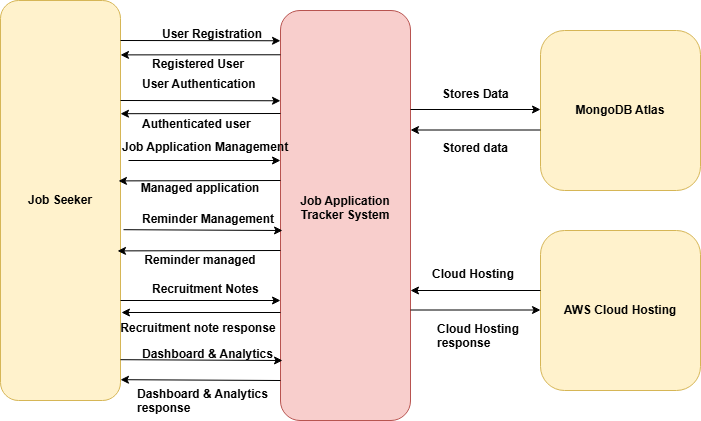

The diagram above was exported from draw.io. Its source (the exported page's mxGraphModel, read from the mxfile embedded in the PNG):
<mxGraphModel dx="1414" dy="754" grid="1" gridSize="10" guides="1" tooltips="1" connect="1" arrows="1" fold="1" page="1" pageScale="1" pageWidth="850" pageHeight="1100" math="0" shadow="0">
  <root>
    <mxCell id="0" />
    <mxCell id="1" parent="0" />
    <mxCell id="FVNX7CODewtez7d6xOYT-1" parent="1" style="rounded=1;whiteSpace=wrap;html=1;direction=south;fontStyle=1;fillColor=#f8cecc;strokeColor=#b85450;" value="&#10;Job Application Tracker System    &#10;&#10;" vertex="1">
      <mxGeometry height="410" width="130" x="370" y="90" as="geometry" />
    </mxCell>
    <mxCell id="FVNX7CODewtez7d6xOYT-2" parent="1" style="rounded=1;whiteSpace=wrap;html=1;fillColor=#fff2cc;strokeColor=#d6b656;fontStyle=1" value="&lt;span&gt;Job Seeker&lt;/span&gt;" vertex="1">
      <mxGeometry height="400" width="120" x="90" y="80" as="geometry" />
    </mxCell>
    <mxCell id="FVNX7CODewtez7d6xOYT-3" parent="1" style="rounded=1;whiteSpace=wrap;html=1;rotation=0;fillColor=#fff2cc;strokeColor=#d6b656;fontStyle=1" value="&lt;span&gt;MongoDB Atlas&lt;/span&gt;" vertex="1">
      <mxGeometry height="160" width="160" x="630" y="110" as="geometry" />
    </mxCell>
    <mxCell id="FVNX7CODewtez7d6xOYT-4" parent="1" style="rounded=1;whiteSpace=wrap;html=1;rotation=0;fillColor=#fff2cc;strokeColor=#d6b656;fontStyle=1" value="&lt;span&gt;AWS&amp;nbsp;Cloud Hosting&lt;/span&gt;" vertex="1">
      <mxGeometry height="160" width="160" x="630" y="310" as="geometry" />
    </mxCell>
    <mxCell id="FVNX7CODewtez7d6xOYT-5" edge="1" parent="1" source="FVNX7CODewtez7d6xOYT-2" style="endArrow=classic;html=1;rounded=0;entryX=0.147;entryY=1;entryDx=0;entryDy=0;entryPerimeter=0;exitX=1;exitY=0.25;exitDx=0;exitDy=0;fontStyle=1" value="">
      <mxGeometry height="50" relative="1" width="50" as="geometry">
        <mxPoint x="220" y="180" as="sourcePoint" />
        <mxPoint x="370" y="180.26999999999998" as="targetPoint" />
      </mxGeometry>
    </mxCell>
    <mxCell id="FVNX7CODewtez7d6xOYT-6" edge="1" parent="1" source="FVNX7CODewtez7d6xOYT-2" style="endArrow=none;html=1;rounded=0;exitX=1;exitY=0.283;exitDx=0;exitDy=0;exitPerimeter=0;entryX=0.147;entryY=1;entryDx=0;entryDy=0;entryPerimeter=0;endFill=0;startArrow=classic;startFill=1;fontStyle=1" value="">
      <mxGeometry height="50" relative="1" width="50" as="geometry">
        <mxPoint x="218" y="193" as="sourcePoint" />
        <mxPoint x="370" y="193" as="targetPoint" />
      </mxGeometry>
    </mxCell>
    <mxCell id="FVNX7CODewtez7d6xOYT-7" edge="1" parent="1" style="endArrow=classic;html=1;rounded=0;exitX=0.983;exitY=0.098;exitDx=0;exitDy=0;exitPerimeter=0;entryX=0.147;entryY=1;entryDx=0;entryDy=0;entryPerimeter=0;fontStyle=1" value="">
      <mxGeometry height="50" relative="1" width="50" as="geometry">
        <mxPoint x="218" y="240" as="sourcePoint" />
        <mxPoint x="370" y="240" as="targetPoint" />
      </mxGeometry>
    </mxCell>
    <mxCell id="FVNX7CODewtez7d6xOYT-8" edge="1" parent="1" source="FVNX7CODewtez7d6xOYT-2" style="endArrow=none;html=1;rounded=0;exitX=0.983;exitY=0.451;exitDx=0;exitDy=0;exitPerimeter=0;entryX=0.147;entryY=1;entryDx=0;entryDy=0;entryPerimeter=0;endFill=0;startArrow=classic;startFill=1;fontStyle=1" value="">
      <mxGeometry height="50" relative="1" width="50" as="geometry">
        <mxPoint x="218" y="260" as="sourcePoint" />
        <mxPoint x="370" y="260" as="targetPoint" />
      </mxGeometry>
    </mxCell>
    <mxCell id="FVNX7CODewtez7d6xOYT-9" edge="1" parent="1" source="FVNX7CODewtez7d6xOYT-2" style="endArrow=classic;html=1;rounded=0;entryX=0.147;entryY=1;entryDx=0;entryDy=0;entryPerimeter=0;exitX=1.025;exitY=0.573;exitDx=0;exitDy=0;exitPerimeter=0;fontStyle=1" value="">
      <mxGeometry height="50" relative="1" width="50" as="geometry">
        <mxPoint x="220" y="310" as="sourcePoint" />
        <mxPoint x="372" y="310" as="targetPoint" />
      </mxGeometry>
    </mxCell>
    <mxCell id="FVNX7CODewtez7d6xOYT-10" edge="1" parent="1" source="FVNX7CODewtez7d6xOYT-2" style="endArrow=none;html=1;rounded=0;exitX=0.975;exitY=0.626;exitDx=0;exitDy=0;exitPerimeter=0;entryX=0.147;entryY=1;entryDx=0;entryDy=0;entryPerimeter=0;endFill=0;startArrow=classic;startFill=1;fontStyle=1" value="">
      <mxGeometry height="50" relative="1" width="50" as="geometry">
        <mxPoint x="218" y="330" as="sourcePoint" />
        <mxPoint x="370" y="330" as="targetPoint" />
      </mxGeometry>
    </mxCell>
    <mxCell id="FVNX7CODewtez7d6xOYT-11" edge="1" parent="1" source="FVNX7CODewtez7d6xOYT-2" style="endArrow=classic;html=1;rounded=0;exitX=1;exitY=0.75;exitDx=0;exitDy=0;entryX=0.147;entryY=1;entryDx=0;entryDy=0;entryPerimeter=0;fontStyle=1" value="">
      <mxGeometry height="50" relative="1" width="50" as="geometry">
        <mxPoint x="218" y="380" as="sourcePoint" />
        <mxPoint x="370" y="380" as="targetPoint" />
      </mxGeometry>
    </mxCell>
    <mxCell id="FVNX7CODewtez7d6xOYT-12" edge="1" parent="1" style="endArrow=none;html=1;rounded=0;entryX=0.147;entryY=1;entryDx=0;entryDy=0;entryPerimeter=0;endFill=0;startArrow=classic;startFill=1;fontStyle=1" value="">
      <mxGeometry height="50" relative="1" width="50" as="geometry">
        <mxPoint x="210.96" y="392" as="sourcePoint" />
        <mxPoint x="370" y="392" as="targetPoint" />
      </mxGeometry>
    </mxCell>
    <mxCell id="FVNX7CODewtez7d6xOYT-13" edge="1" parent="1" source="FVNX7CODewtez7d6xOYT-2" style="endArrow=classic;html=1;rounded=0;exitX=1;exitY=0.898;exitDx=0;exitDy=0;exitPerimeter=0;entryX=0.147;entryY=1;entryDx=0;entryDy=0;entryPerimeter=0;fontStyle=1" value="">
      <mxGeometry height="50" relative="1" width="50" as="geometry">
        <mxPoint x="220" y="440" as="sourcePoint" />
        <mxPoint x="372" y="440" as="targetPoint" />
      </mxGeometry>
    </mxCell>
    <mxCell id="FVNX7CODewtez7d6xOYT-14" edge="1" parent="1" source="FVNX7CODewtez7d6xOYT-2" style="endArrow=none;html=1;rounded=0;exitX=1;exitY=0.948;exitDx=0;exitDy=0;exitPerimeter=0;entryX=0.147;entryY=1;entryDx=0;entryDy=0;entryPerimeter=0;endFill=0;startArrow=classic;startFill=1;fontStyle=1" value="">
      <mxGeometry height="50" relative="1" width="50" as="geometry">
        <mxPoint x="218" y="460" as="sourcePoint" />
        <mxPoint x="370" y="460" as="targetPoint" />
      </mxGeometry>
    </mxCell>
    <mxCell id="FVNX7CODewtez7d6xOYT-15" edge="1" parent="1" source="FVNX7CODewtez7d6xOYT-2" style="endArrow=classic;html=1;rounded=0;entryX=0.147;entryY=1;entryDx=0;entryDy=0;entryPerimeter=0;exitX=1;exitY=0.1;exitDx=0;exitDy=0;exitPerimeter=0;fontStyle=1" value="">
      <mxGeometry height="50" relative="1" width="50" as="geometry">
        <mxPoint x="220" y="120" as="sourcePoint" />
        <mxPoint x="370" y="120.26999999999998" as="targetPoint" />
      </mxGeometry>
    </mxCell>
    <mxCell id="FVNX7CODewtez7d6xOYT-16" edge="1" parent="1" source="FVNX7CODewtez7d6xOYT-2" style="endArrow=none;html=1;rounded=0;entryX=0.147;entryY=1;entryDx=0;entryDy=0;entryPerimeter=0;endFill=0;startArrow=classic;startFill=1;exitX=1;exitY=0.136;exitDx=0;exitDy=0;exitPerimeter=0;fontStyle=1" value="">
      <mxGeometry height="50" relative="1" width="50" as="geometry">
        <mxPoint x="220" y="134.27" as="sourcePoint" />
        <mxPoint x="370" y="134.26999999999998" as="targetPoint" />
      </mxGeometry>
    </mxCell>
    <mxCell id="FVNX7CODewtez7d6xOYT-17" edge="1" parent="1" style="endArrow=none;html=1;rounded=0;endFill=0;startArrow=classic;startFill=1;fontStyle=1" value="">
      <mxGeometry height="50" relative="1" width="50" as="geometry">
        <mxPoint x="500" y="209.5" as="sourcePoint" />
        <mxPoint x="630" y="209.5" as="targetPoint" />
      </mxGeometry>
    </mxCell>
    <mxCell id="FVNX7CODewtez7d6xOYT-18" edge="1" parent="1" style="endArrow=classic;html=1;rounded=0;endFill=1;startArrow=none;startFill=0;fontStyle=1" value="">
      <mxGeometry height="50" relative="1" width="50" as="geometry">
        <mxPoint x="500" y="189" as="sourcePoint" />
        <mxPoint x="630" y="189" as="targetPoint" />
      </mxGeometry>
    </mxCell>
    <mxCell id="FVNX7CODewtez7d6xOYT-19" edge="1" parent="1" style="endArrow=none;html=1;rounded=0;endFill=0;startArrow=classic;startFill=1;fontStyle=1" value="">
      <mxGeometry height="50" relative="1" width="50" as="geometry">
        <mxPoint x="500" y="370" as="sourcePoint" />
        <mxPoint x="630" y="370" as="targetPoint" />
      </mxGeometry>
    </mxCell>
    <mxCell id="FVNX7CODewtez7d6xOYT-20" edge="1" parent="1" style="endArrow=classic;html=1;rounded=0;endFill=1;startArrow=none;startFill=0;fontStyle=1" value="">
      <mxGeometry height="50" relative="1" width="50" as="geometry">
        <mxPoint x="500" y="389.5" as="sourcePoint" />
        <mxPoint x="630" y="389.5" as="targetPoint" />
      </mxGeometry>
    </mxCell>
    <mxCell id="FVNX7CODewtez7d6xOYT-21" parent="1" style="text;whiteSpace=wrap;html=1;fontStyle=1" value="User Registration" vertex="1">
      <mxGeometry height="40" width="130" x="250" y="100" as="geometry" />
    </mxCell>
    <mxCell id="FVNX7CODewtez7d6xOYT-22" parent="1" style="text;whiteSpace=wrap;html=1;fontStyle=1" value="User Authentication" vertex="1">
      <mxGeometry height="40" width="140" x="230" y="150" as="geometry" />
    </mxCell>
    <mxCell id="FVNX7CODewtez7d6xOYT-23" parent="1" style="text;whiteSpace=wrap;html=1;fontStyle=1" value="Job Application Management" vertex="1">
      <mxGeometry height="40" width="170" x="210" y="213" as="geometry" />
    </mxCell>
    <mxCell id="FVNX7CODewtez7d6xOYT-24" parent="1" style="text;whiteSpace=wrap;html=1;fontStyle=1" value="Reminder Management" vertex="1">
      <mxGeometry height="40" width="160" x="230" y="285" as="geometry" />
    </mxCell>
    <mxCell id="FVNX7CODewtez7d6xOYT-25" parent="1" style="text;whiteSpace=wrap;html=1;fontStyle=1" value="Recruitment Notes" vertex="1">
      <mxGeometry height="40" width="130" x="240" y="355" as="geometry" />
    </mxCell>
    <mxCell id="FVNX7CODewtez7d6xOYT-26" parent="1" style="text;whiteSpace=wrap;html=1;fontStyle=1" value="Dashboard &amp;amp; Analytics" vertex="1">
      <mxGeometry height="40" width="150" x="230" y="420" as="geometry" />
    </mxCell>
    <mxCell id="FVNX7CODewtez7d6xOYT-27" parent="1" style="text;whiteSpace=wrap;html=1;fontStyle=1" value="Registered User" vertex="1">
      <mxGeometry height="40" width="130" x="240" y="130" as="geometry" />
    </mxCell>
    <mxCell id="FVNX7CODewtez7d6xOYT-28" parent="1" style="text;whiteSpace=wrap;html=1;fontStyle=1" value="Authenticated user" vertex="1">
      <mxGeometry height="40" width="130" x="230" y="190" as="geometry" />
    </mxCell>
    <mxCell id="FVNX7CODewtez7d6xOYT-29" parent="1" style="text;html=1;whiteSpace=wrap;strokeColor=none;fillColor=none;align=center;verticalAlign=middle;rounded=0;fontStyle=1" value="Managed application" vertex="1">
      <mxGeometry height="30" width="140" x="220" y="253" as="geometry" />
    </mxCell>
    <mxCell id="FVNX7CODewtez7d6xOYT-30" parent="1" style="text;html=1;whiteSpace=wrap;strokeColor=none;fillColor=none;align=center;verticalAlign=middle;rounded=0;fontStyle=1" value="Reminder managed" vertex="1">
      <mxGeometry height="30" width="120" x="230" y="325" as="geometry" />
    </mxCell>
    <mxCell id="FVNX7CODewtez7d6xOYT-31" parent="1" style="text;html=1;whiteSpace=wrap;strokeColor=none;fillColor=none;align=center;verticalAlign=middle;rounded=0;fontStyle=1" value="Recruitment note response" vertex="1">
      <mxGeometry height="40" width="160" x="208" y="388" as="geometry" />
    </mxCell>
    <mxCell id="FVNX7CODewtez7d6xOYT-32" parent="1" style="text;whiteSpace=wrap;html=1;fontStyle=1" value="Dashboard &amp;amp; Analytics response" vertex="1">
      <mxGeometry height="40" width="150" x="225" y="460" as="geometry" />
    </mxCell>
    <mxCell id="FVNX7CODewtez7d6xOYT-33" parent="1" style="text;whiteSpace=wrap;html=1;fontStyle=1" value="&lt;span&gt;Stores Data&lt;/span&gt;" vertex="1">
      <mxGeometry height="40" width="100" x="530" y="160" as="geometry" />
    </mxCell>
    <mxCell id="FVNX7CODewtez7d6xOYT-34" parent="1" style="text;html=1;whiteSpace=wrap;strokeColor=none;fillColor=none;align=center;verticalAlign=middle;rounded=0;fontStyle=1" value="&lt;span&gt;Stored data&lt;/span&gt;" vertex="1">
      <mxGeometry height="30" width="90" x="520" y="213" as="geometry" />
    </mxCell>
    <mxCell id="FVNX7CODewtez7d6xOYT-35" parent="1" style="text;whiteSpace=wrap;html=1;fontStyle=1" value="Cloud Hosting" vertex="1">
      <mxGeometry height="40" width="110" x="520" y="340" as="geometry" />
    </mxCell>
    <mxCell id="FVNX7CODewtez7d6xOYT-36" parent="1" style="text;whiteSpace=wrap;html=1;fontStyle=1" value="Cloud Hosting response" vertex="1">
      <mxGeometry height="40" width="110" x="525" y="395" as="geometry" />
    </mxCell>
  </root>
</mxGraphModel>